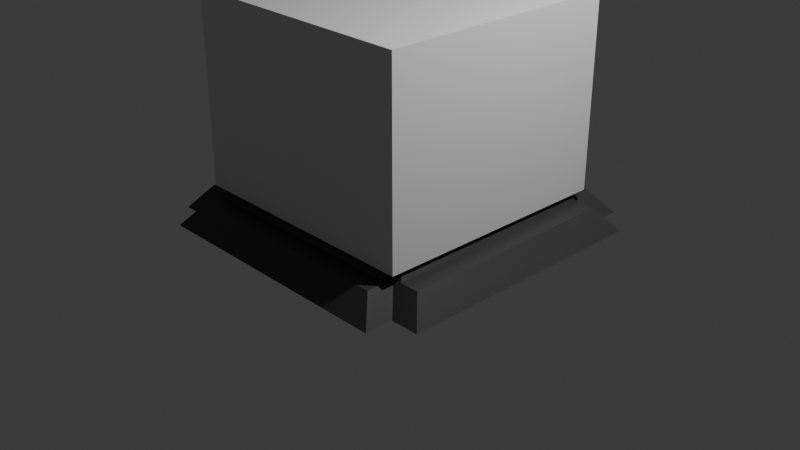 # Source: Platform_V2.blend  (saved by Blender 4.0.36; exported with 4.5.12 LTS)
import bpy
from mathutils import Matrix  # noqa: F401  (used for matrix-valued properties, if any)

bpy.ops.wm.read_factory_settings(use_empty=True)
scene = bpy.context.scene
scene.name = 'Scene'

# ---- collections
col_collection = bpy.data.collections.new('Collection'); scene.collection.children.link(col_collection)

# ---- materials (node trees are filled in below, after node groups)
mat_light_grey_2 = bpy.data.materials.new('Light Grey 2')
mat_light_grey_2.alpha_threshold = 0.0
mat_light_grey_2.use_transparent_shadow = False
mat_light_grey_2.roughness = 0.5
mat_light_grey_2.line_color = (0.0, 0.0, 0.0, 1.0)
mat_blue = bpy.data.materials.new('Blue')
mat_blue.use_transparent_shadow = False
mat_grey_001 = bpy.data.materials.new('Grey.001')
mat_grey_001.alpha_threshold = 0.0
mat_grey_001.use_transparent_shadow = False
mat_grey_001.roughness = 0.5
mat_grey_001.line_color = (0.0, 0.0, 0.0, 1.0)
mat_light_grey = bpy.data.materials.new('Light Grey')
mat_light_grey.alpha_threshold = 0.0
mat_light_grey.use_transparent_shadow = False
mat_light_grey.roughness = 0.5
mat_light_grey.line_color = (0.0, 0.0, 0.0, 1.0)

# ---- material node trees
mat_light_grey_2.use_nodes = True; mat_light_grey_2.node_tree.nodes.clear()
_N = mat_light_grey_2.node_tree.nodes; _L = mat_light_grey_2.node_tree.links
n0 = _N.new('ShaderNodeOutputMaterial'); n0.name = 'Material Output'; n0.location = (300, 300)
n1 = _N.new('ShaderNodeBsdfPrincipled'); n1.name = 'Principled BSDF'; n1.location = (10, 300)
n1.inputs[0].default_value = (0.05318, 0.05317, 0.05317, 1.0)
n1.inputs[3].default_value = 1.45
_L.new(n1.outputs[0], n0.inputs[0])
n0.is_active_output = True
mat_blue.use_nodes = True; mat_blue.node_tree.nodes.clear()
_N = mat_blue.node_tree.nodes; _L = mat_blue.node_tree.links
n0 = _N.new('ShaderNodeBsdfPrincipled'); n0.name = 'Principled BSDF'; n0.location = (10, 300)
n0.inputs[0].default_value = (0.0, 0.5647, 0.9999, 1.0)
n0.inputs[3].default_value = 1.45
n1 = _N.new('ShaderNodeOutputMaterial'); n1.name = 'Material Output'; n1.location = (300, 300)
_L.new(n0.outputs[0], n1.inputs[0])
n1.is_active_output = True
mat_grey_001.use_nodes = True; mat_grey_001.node_tree.nodes.clear()
_N = mat_grey_001.node_tree.nodes; _L = mat_grey_001.node_tree.links
n0 = _N.new('ShaderNodeOutputMaterial'); n0.name = 'Material Output'; n0.location = (300, 300)
n1 = _N.new('ShaderNodeBsdfPrincipled'); n1.name = 'Principled BSDF'; n1.location = (10, 300)
n1.inputs[0].default_value = (0.03821, 0.0382, 0.0382, 1.0)
n1.inputs[3].default_value = 1.45
_L.new(n1.outputs[0], n0.inputs[0])
n0.is_active_output = True
mat_light_grey.use_nodes = True; mat_light_grey.node_tree.nodes.clear()
_N = mat_light_grey.node_tree.nodes; _L = mat_light_grey.node_tree.links
n0 = _N.new('ShaderNodeOutputMaterial'); n0.name = 'Material Output'; n0.location = (300, 300)
n1 = _N.new('ShaderNodeBsdfPrincipled'); n1.name = 'Principled BSDF'; n1.location = (10, 300)
n1.inputs[0].default_value = (0.07958, 0.07956, 0.07956, 1.0)
n1.inputs[3].default_value = 1.45
_L.new(n1.outputs[0], n0.inputs[0])
n0.is_active_output = True

# ---- world
world_world = bpy.data.worlds.new('World'); scene.world = world_world
world_world.use_nodes = True; world_world.node_tree.nodes.clear()
_N = world_world.node_tree.nodes; _L = world_world.node_tree.links
n0 = _N.new('ShaderNodeOutputWorld'); n0.name = 'World Output'; n0.location = (300, 300)
n1 = _N.new('ShaderNodeBackground'); n1.name = 'Background'; n1.location = (10, 300)
n1.inputs[0].default_value = (0.05088, 0.05088, 0.05088, 1.0)
_L.new(n1.outputs[0], n0.inputs[0])
n0.is_active_output = True
world_world.color = (0.05088, 0.05088, 0.05088)
world_world.use_sun_shadow = False
world_world.sun_shadow_jitter_overblur = 0.0

# ---- cameras
cam_camera = bpy.data.cameras.new('Camera')
cam_camera.clip_end = 100.0
cam_camera.ortho_scale = 7.314

# ---- lights
light_light = bpy.data.lights.new('Light', 'POINT')
light_light.transmission_factor = 0.0
light_light.use_soft_falloff = False
light_light.energy = 1000.0
light_light.shadow_soft_size = 0.1
light_light.shadow_maximum_resolution = 0.006
light_light.use_absolute_resolution = True

# ---- meshes
me_cube = bpy.data.meshes.new('Cube')
me_cube.from_pydata([(1.4, 1.4, 0.0), (1.4, -1.4, 0.0), (-1.4, 1.4, 0.0), (-1.4, -1.4, 0.0), (1.2, 1.2, 0.25), (-1.2, -1.2, 0.25), (1.2, -1.2, 0.25), (-1.2, 1.2, 0.25), (1.2, -1.5, 0.25), (1.4, -1.7, 0.0), (-1.4, -1.7, 0.0), (-1.2, -1.5, 0.25), (1.4, 1.7, 0.0), (-1.4, 1.7, 0.0), (1.2, 1.5, 0.25), (-1.2, 1.5, 0.25), (1.5, 1.2, 0.25), (1.7, 1.4, 0.0), (1.5, -1.2, 0.25), (1.7, -1.4, 0.0), (-1.7, 1.4, 0.0), (-1.7, -1.4, 0.0), (-1.5, 1.2, 0.25), (-1.5, -1.2, 0.25), (-0.787, -0.787, 0.3314), (-0.787, -0.787, 0.5314), (-0.787, 0.787, 0.3314), (-0.787, 0.787, 0.5314), (0.787, -0.787, 0.3314), (0.787, -0.787, 0.5314), (0.787, 0.787, 0.3314), (0.787, 0.787, 0.5314), (1.2, 1.2, 0.25), (-1.2, -1.2, 0.25), (1.2, -1.2, 0.25), (-1.2, 1.2, 0.25), (-1.3, -1.2, 0.25), (-1.3, 1.2, 0.25), (1.2, 1.3, 0.25), (-1.2, 1.3, 0.25), (-1.2, -1.3, 0.25), (1.2, -1.3, 0.25), (1.3, 1.2, 0.25), (1.3, -1.2, 0.25), (-1.12, 1.12, 0.35), (-1.22, 1.12, 0.35), (1.12, 1.12, 0.35), (1.22, 1.12, 0.35), (1.12, 1.22, 0.35), (-1.22, -1.12, 0.35), (-1.12, -1.12, 0.35), (-1.12, 1.22, 0.35), (1.12, -1.22, 0.35), (-1.12, -1.22, 0.35), (1.12, -1.12, 0.35), (1.22, -1.12, 0.35), (1.0, 1.0, 0.5), (1.0, -1.0, 0.5), (-1.0, 1.0, 0.5), (-1.0, -1.0, 0.5), (1.2, 1.2, 0.25), (-1.2, -1.2, 0.25), (1.2, -1.2, 0.25), (-1.2, 1.2, 0.25)], [], [(2, 0, 1, 3), (4, 0, 12, 14), (4, 6, 18, 16), (3, 5, 23, 21), (3, 1, 9, 10), (9, 8, 11, 10), (6, 5, 11, 8), (1, 6, 8, 9), (5, 3, 10, 11), (13, 15, 14, 12), (2, 7, 15, 13), (7, 4, 14, 15), (0, 2, 13, 12), (17, 16, 18, 19), (6, 1, 19, 18), (0, 4, 16, 17), (1, 0, 17, 19), (21, 23, 22, 20), (2, 3, 21, 20), (5, 7, 22, 23), (7, 2, 20, 22), (7, 5, 6, 4), (24, 25, 27, 26), (26, 27, 31, 30), (30, 31, 29, 28), (28, 29, 25, 24), (26, 30, 28, 24), (31, 27, 25, 29), (44, 35, 37, 45), (47, 42, 32, 46), (32, 38, 48, 46), (37, 36, 49, 45), (49, 36, 33, 50), (35, 33, 36, 37), (38, 39, 51, 48), (51, 39, 35, 44), (32, 35, 39, 38), (53, 40, 41, 52), (52, 41, 34, 54), (50, 33, 40, 53), (33, 34, 41, 40), (55, 43, 42, 47), (34, 43, 55, 54), (34, 32, 42, 43), (34, 33, 50, 54), (50, 33, 35, 44), (32, 34, 54, 46), (44, 35, 32, 46), (55, 47, 46, 54), (46, 48, 51, 44), (53, 52, 54, 50), (44, 45, 49, 50), (56, 58, 59, 57), (62, 57, 59, 61), (61, 59, 58, 63), (60, 56, 57, 62), (63, 58, 56, 60), (63, 60, 62, 61)])
me_cube.polygons.foreach_set('material_index', [0, 0, 0, 0, 0, 0, 0, 0, 0, 0, 0, 0, 0, 0, 0, 0, 0, 0, 0, 0, 0, 0, 1, 1, 1, 1, 1, 1, 2, 2, 2, 2, 2, 2, 2, 2, 2, 2, 2, 2, 2, 2, 2, 2, 2, 2, 2, 2, 2, 2, 2, 2, 3, 3, 3, 3, 3, 3])
_uv = me_cube.uv_layers.new(name='UVMap')
_uv.uv.foreach_set('vector', [0.125, 0.5, 0.375, 0.5, 0.375, 0.75, 0.125, 0.75, 0.5, 0.5, 0.375, 0.5, 0.375, 0.5, 0.5, 0.5, 0.5, 0.5, 0.5, 0.75, 0.5, 0.75, 0.5, 0.5, 0.375, 0.0, 0.5, 0.0, 0.5, 0.0, 0.375, 0.0, 0.125, 0.75, 0.375, 0.75, 0.375, 0.75, 0.125, 0.75, 0.375, 0.75, 0.5, 0.75, 0.5, 1.0, 0.375, 1.0, 0.5, 0.75, 0.5, 1.0, 0.5, 1.0, 0.5, 0.75, 0.375, 0.75, 0.5, 0.75, 0.5, 0.75, 0.375, 0.75, 0.5, 0.0, 0.375, 0.0, 0.375, 0.0, 0.5, 0.0, 0.375, 0.25, 0.5, 0.25, 0.5, 0.5, 0.375, 0.5, 0.375, 0.25, 0.5, 0.25, 0.5, 0.25, 0.375, 0.25, 0.5, 0.25, 0.5, 0.5, 0.5, 0.5, 0.5, 0.25, 0.375, 0.5, 0.125, 0.5, 0.125, 0.5, 0.375, 0.5, 0.375, 0.5, 0.5, 0.5, 0.5, 0.75, 0.375, 0.75, 0.5, 0.75, 0.375, 0.75, 0.375, 0.75, 0.5, 0.75, 0.375, 0.5, 0.5, 0.5, 0.5, 0.5, 0.375, 0.5, 0.375, 0.75, 0.375, 0.5, 0.375, 0.5, 0.375, 0.75, 0.375, 0.0, 0.5, 0.0, 0.5, 0.25, 0.375, 0.25, 0.125, 0.5, 0.125, 0.75, 0.125, 0.75, 0.125, 0.5, 0.5, 0.0, 0.5, 0.25, 0.5, 0.25, 0.5, 0.0, 0.5, 0.25, 0.375, 0.25, 0.375, 0.25, 0.5, 0.25, 0.8382, 0.5368, 0.8382, 0.7132, 0.6618, 0.7132, 0.6618, 0.5368, 0.375, 0.0, 0.625, 0.0, 0.625, 0.25, 0.375, 0.25, 0.375, 0.25, 0.625, 0.25, 0.625, 0.5, 0.375, 0.5, 0.375, 0.5, 0.625, 0.5, 0.625, 0.75, 0.375, 0.75, 0.375, 0.75, 0.625, 0.75, 0.625, 1.0, 0.375, 1.0, 0.125, 0.5, 0.375, 0.5, 0.375, 0.75, 0.125, 0.75, 0.625, 0.5, 0.875, 0.5, 0.875, 0.75, 0.625, 0.75, 0.55, 0.25, 0.5, 0.25, 0.5, 0.25, 0.55, 0.25, 0.55, 0.5, 0.5, 0.5, 0.5, 0.5, 0.55, 0.5, 0.5, 0.5, 0.5, 0.5, 0.55, 0.5, 0.55, 0.5, 0.5, 0.25, 0.5, 0.0, 0.55, 0.0, 0.55, 0.25, 0.55, 1.0, 0.5, 1.0, 0.5, 1.0, 0.55, 1.0, 0.8382, 0.5368, 0.8382, 0.7132, 0.8382, 0.7132, 0.8382, 0.5368, 0.5, 0.5, 0.5, 0.25, 0.55, 0.25, 0.55, 0.5, 0.55, 0.25, 0.5, 0.25, 0.5, 0.25, 0.55, 0.25, 0.6618, 0.5368, 0.8382, 0.5368, 0.8382, 0.5368, 0.6618, 0.5368, 0.55, 1.0, 0.5, 1.0, 0.5, 0.75, 0.55, 0.75, 0.55, 0.75, 0.5, 0.75, 0.5, 0.75, 0.55, 0.75, 0.55, 1.0, 0.5, 1.0, 0.5, 1.0, 0.55, 1.0, 0.8382, 0.7132, 0.6618, 0.7132, 0.6618, 0.7132, 0.8382, 0.7132, 0.55, 0.75, 0.5, 0.75, 0.5, 0.5, 0.55, 0.5, 0.5, 0.75, 0.5, 0.75, 0.55, 0.75, 0.55, 0.75, 0.6618, 0.7132, 0.6618, 0.5368, 0.6618, 0.5368, 0.6618, 0.7132, 0.5, 0.75, 0.5, 1.0, 0.55, 1.0, 0.55, 0.75, 0.55, 0.0, 0.5, 0.0, 0.5, 0.25, 0.55, 0.25, 0.5, 0.5, 0.5, 0.75, 0.55, 0.75, 0.55, 0.5, 0.55, 0.25, 0.5, 0.25, 0.5, 0.5, 0.55, 0.5, 0.3673, 0.7327, 0.3673, 0.5173, 0.3577, 0.5173, 0.3577, 0.7327, 0.3577, 0.5173, 0.3577, 0.5077, 0.1423, 0.5077, 0.1423, 0.5173, 0.1423, 0.7423, 0.3577, 0.7423, 0.3577, 0.7327, 0.1423, 0.7327, 0.1423, 0.5173, 0.1327, 0.5173, 0.1327, 0.7327, 0.1423, 0.7327, 0.625, 0.5, 0.875, 0.5, 0.875, 0.75, 0.625, 0.75, 0.5, 0.75, 0.625, 0.75, 0.625, 1.0, 0.5, 1.0, 0.5, 0.0, 0.625, 0.0, 0.625, 0.25, 0.5, 0.25, 0.5, 0.5, 0.625, 0.5, 0.625, 0.75, 0.5, 0.75, 0.5, 0.25, 0.625, 0.25, 0.625, 0.5, 0.5, 0.5, 0.8382, 0.5368, 0.6618, 0.5368, 0.6618, 0.7132, 0.8382, 0.7132])
me_cube.materials.append(mat_light_grey_2)
me_cube.materials.append(mat_blue)
me_cube.materials.append(mat_grey_001)
me_cube.materials.append(mat_light_grey)
me_cube.use_mirror_vertex_groups = False
me_cube.update()
me_cube_006 = bpy.data.meshes.new('Cube.006')
me_cube_006.from_pydata([(-1.0, -1.0, -1.0), (-1.0, -1.0, 1.0), (-1.0, 1.0, -1.0), (-1.0, 1.0, 1.0), (1.0, -1.0, -1.0), (1.0, -1.0, 1.0), (1.0, 1.0, -1.0), (1.0, 1.0, 1.0)], [], [(0, 1, 3, 2), (2, 3, 7, 6), (6, 7, 5, 4), (4, 5, 1, 0), (2, 6, 4, 0), (7, 3, 1, 5)])
_uv = me_cube_006.uv_layers.new(name='UVMap')
_uv.uv.foreach_set('vector', [0.375, 0.0, 0.625, 0.0, 0.625, 0.25, 0.375, 0.25, 0.375, 0.25, 0.625, 0.25, 0.625, 0.5, 0.375, 0.5, 0.375, 0.5, 0.625, 0.5, 0.625, 0.75, 0.375, 0.75, 0.375, 0.75, 0.625, 0.75, 0.625, 1.0, 0.375, 1.0, 0.125, 0.5, 0.375, 0.5, 0.375, 0.75, 0.125, 0.75, 0.625, 0.5, 0.875, 0.5, 0.875, 0.75, 0.625, 0.75])
me_cube_006.update()

# ---- objects
ob_bottom_block = bpy.data.objects.new('Bottom Block', me_cube)
ob_light = bpy.data.objects.new('Light', light_light)
ob_camera = bpy.data.objects.new('Camera', cam_camera)
ob_cube = bpy.data.objects.new('Cube', me_cube_006)

# ---- transforms, parenting, visibility, modifiers, constraints
ob_bottom_block.location = (0.0, 0.0, 0.0)
ob_bottom_block.lock_rotations_4d = False
ob_bottom_block.empty_display_type = 'ARROWS'
ob_bottom_block.lineart.crease_threshold = 0.0
ob_light.location = (4.076, 1.005, 5.904)
ob_light.rotation_euler = (0.6503, 0.05522, 1.866)
ob_light.lock_rotations_4d = False
ob_light.empty_display_type = 'ARROWS'
ob_light.color = (0.0, 0.0, 0.0, 0.0)
ob_light.lineart.crease_threshold = 0.0
ob_camera.location = (7.359, -6.926, 4.958)
ob_camera.rotation_euler = (1.109, 0.0, 0.8149)
ob_camera.lock_rotations_4d = False
ob_camera.empty_display_type = 'ARROWS'
ob_camera.color = (0.0, 0.0, 0.0, 0.0)
ob_camera.display_type = 'WIRE'
ob_camera.lineart.crease_threshold = 0.0
ob_cube.location = (0.0, 0.0, 1.35)
ob_cube.scale = (1.3, 1.3, 1.0)

# ---- collection membership
col_collection.objects.link(ob_bottom_block)
col_collection.objects.link(ob_light)
col_collection.objects.link(ob_camera)
col_collection.objects.link(ob_cube)

# ---- scene / render settings (as saved in the file)
scene.camera = ob_camera
scene.frame_start = 1; scene.frame_end = 250; scene.frame_set(1)
scene.render.engine = 'BLENDER_EEVEE_NEXT'
scene.cycles.sampling_pattern = 'TABULATED_SOBOL'
bpy.context.view_layer.update()
